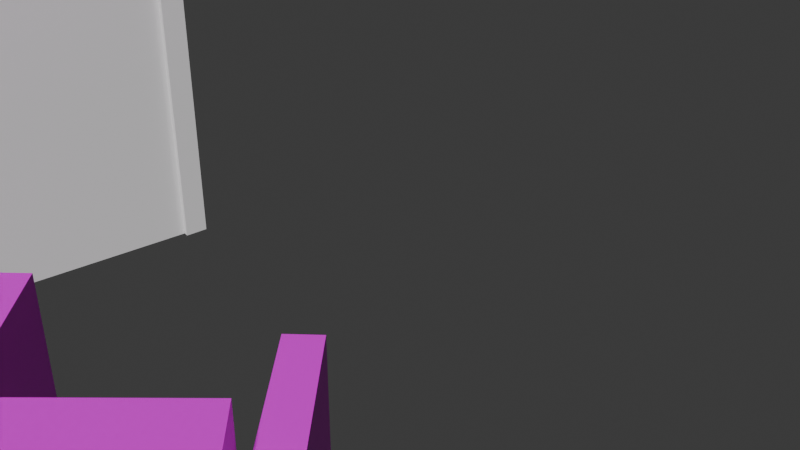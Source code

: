 # Source: Untitled1.blend  (saved by Blender 5.0.118; exported with 4.5.12 LTS)
import bpy
from mathutils import Matrix  # noqa: F401  (used for matrix-valued properties, if any)

bpy.ops.wm.read_factory_settings(use_empty=True)
scene = bpy.context.scene
scene.name = 'Scene'

# ---- collections
col_collection = bpy.data.collections.new('Collection'); scene.collection.children.link(col_collection)

# ---- images (referenced by path relative to the original .blend; pixels are not part of the script)
import os
ASSET_DIR = os.environ.get("B2B_ASSET_DIR", "")  # directory of the original .blend (textures are referenced by path, not embedded)
HERE = os.path.dirname(os.path.abspath(__file__))  # packed textures are extracted next to this script under _unpacked/

def load_image(name, relpath, width, height, colorspace="sRGB"):
    """Load a texture the original file referenced (path relative to the .blend, or extracted next to this script)."""
    p = next((c for c in (os.path.join(HERE, relpath), os.path.join(ASSET_DIR, relpath)) if relpath and os.path.exists(c)), "")
    if p:
        img = bpy.data.images.load(p, check_existing=True)
        img.name = name
    else:  # same state as the original file: an image datablock whose file is absent (Cycles renders it pink)
        img = bpy.data.images.new(name, width, height)
        img.source = "FILE"
        img.filepath = "//" + (relpath or name)
    img.colorspace_settings.name = colorspace
    return img
img_cv_raman___bhagat_sing_building_png_001 = load_image('CV RAMAN & BHAGAT SING BUILDING.png.001', 'Texture images/CV RAMAN & BHAGAT SING BUILDING.png', 1024, 1024, 'sRGB')
img_tagore_b_hostel_png = load_image('Tagore B Hostel.png', 'Tagore B Hostel.png', 1024, 1024, 'sRGB')
img_a_block_1_png = load_image('A Block 1.png', 'A Block 1.png', 1024, 1024, 'sRGB')

# ---- materials (node trees are filled in below, after node groups)
mat_cv_raman___n_block = bpy.data.materials.new('CV_Raman_&_N_Block')
mat_material_002 = bpy.data.materials.new('Material.002')
mat_tagore_b_hostel = bpy.data.materials.new('Tagore_B_Hostel')
mat_material = bpy.data.materials.new('Material')
mat_material.alpha_threshold = 0.0
mat_material.use_backface_culling_lightprobe_volume = False
mat_material.roughness = 0.5
mat_material.line_color = (0.0, 0.0, 0.0, 1.0)
mat_a_block_1 = bpy.data.materials.new('A Block 1')

# ---- material node trees
mat_cv_raman___n_block.use_nodes = True; mat_cv_raman___n_block.node_tree.nodes.clear()
_N = mat_cv_raman___n_block.node_tree.nodes; _L = mat_cv_raman___n_block.node_tree.links
n0 = _N.new('ShaderNodeBsdfPrincipled'); n0.name = 'Principled BSDF'; n0.location = (-200, 100)
n1 = _N.new('ShaderNodeOutputMaterial'); n1.name = 'Material Output'; n1.location = (200, 100)
n2 = _N.new('ShaderNodeTexImage'); n2.name = 'Image Texture'; n2.location = (-549, 109)
n2.image = img_cv_raman___bhagat_sing_building_png_001
_L.new(n0.outputs[0], n1.inputs[0])
_L.new(n2.outputs[0], n0.inputs[0])
n1.is_active_output = True
mat_material_002.use_nodes = True; mat_material_002.node_tree.nodes.clear()
_N = mat_material_002.node_tree.nodes; _L = mat_material_002.node_tree.links
n0 = _N.new('ShaderNodeBsdfPrincipled'); n0.name = 'Principled BSDF'; n0.location = (-200, 100)
n1 = _N.new('ShaderNodeOutputMaterial'); n1.name = 'Material Output'; n1.location = (200, 100)
_L.new(n0.outputs[0], n1.inputs[0])
n1.is_active_output = True
mat_tagore_b_hostel.use_nodes = True; mat_tagore_b_hostel.node_tree.nodes.clear()
_N = mat_tagore_b_hostel.node_tree.nodes; _L = mat_tagore_b_hostel.node_tree.links
n0 = _N.new('ShaderNodeBsdfPrincipled'); n0.name = 'Principled BSDF'; n0.location = (-200, 100)
n1 = _N.new('ShaderNodeOutputMaterial'); n1.name = 'Material Output'; n1.location = (200, 100)
n2 = _N.new('ShaderNodeTexImage'); n2.name = 'Image Texture'; n2.location = (-612, 108)
n2.image = img_tagore_b_hostel_png
_L.new(n0.outputs[0], n1.inputs[0])
_L.new(n2.outputs[0], n0.inputs[0])
n1.is_active_output = True
mat_material.use_nodes = True; mat_material.node_tree.nodes.clear()
_N = mat_material.node_tree.nodes; _L = mat_material.node_tree.links
n0 = _N.new('ShaderNodeOutputMaterial'); n0.name = 'Material Output'; n0.location = (200, 100)
n1 = _N.new('ShaderNodeBsdfPrincipled'); n1.name = 'Principled BSDF'; n1.location = (-200, 100)
_L.new(n1.outputs[0], n0.inputs[0])
n0.is_active_output = True
mat_a_block_1.use_nodes = True; mat_a_block_1.node_tree.nodes.clear()
_N = mat_a_block_1.node_tree.nodes; _L = mat_a_block_1.node_tree.links
n0 = _N.new('ShaderNodeBsdfPrincipled'); n0.name = 'Principled BSDF'; n0.location = (-200, 100)
n1 = _N.new('ShaderNodeOutputMaterial'); n1.name = 'Material Output'; n1.location = (200, 100)
n2 = _N.new('ShaderNodeTexImage'); n2.name = 'Image Texture'; n2.location = (-552, 61)
n2.image = img_a_block_1_png
_L.new(n0.outputs[0], n1.inputs[0])
_L.new(n2.outputs[0], n0.inputs[0])
n1.is_active_output = True

# ---- world
world_world = bpy.data.worlds.new('World'); scene.world = world_world
world_world.use_nodes = True; world_world.node_tree.nodes.clear()
_N = world_world.node_tree.nodes; _L = world_world.node_tree.links
n0 = _N.new('ShaderNodeOutputWorld'); n0.name = 'World Output'; n0.location = (200, 100)
n1 = _N.new('ShaderNodeBackground'); n1.name = 'Background'; n1.location = (-200, 100)
n1.inputs[0].default_value = (0.05088, 0.05088, 0.05088, 1.0)
_L.new(n1.outputs[0], n0.inputs[0])
n0.is_active_output = True
world_world.color = (0.05088, 0.05088, 0.05088)
world_world.sun_shadow_jitter_overblur = 0.0

# ---- cameras
cam_camera_001 = bpy.data.cameras.new('Camera.001')

# ---- meshes
me_plane_002 = bpy.data.meshes.new('Plane.002')
me_plane_002.from_pydata([(-12.77, 26.49, 10.5), (-10.64, 27.33, 10.5), (-10.89, 27.93, 10.5), (-7.583, 29.09, 10.5), (-2.607, 29.89, 10.5), (0.517, 29.89, 10.5), (0.6178, 29.21, 10.5), (2.838, 29.18, 10.5), (2.712, 10.16, 10.5), (3.941, 3.752, 10.5), (3.394, 3.605, 10.5), (4.34, -1.482, 10.5), (7.031, -1.02, 10.5), (9.123, -12.44, 10.5), (7.249, -12.92, 10.5), (8.033, -27.13, 10.5), (5.244, -27.26, 10.5), (5.287, -28.57, 10.5), (1.706, -28.89, 10.5), (1.656, -27.5, 10.5), (0.2181, -27.55, 10.5), (-0.2107, -20.77, 10.5), (-1.951, -20.84, 10.5), (-2.178, -16.15, 10.5), (2.413, -15.87, 10.5), (2.286, -13.71, 10.5), (1.496, -13.8, 10.5), (-0.5765, -2.294, 10.5), (2.177, -1.852, 10.5), (1.21, 3.213, 10.5), (-2.426, 6.429, 10.5), (-5.544, 5.854, 10.5), (-5.544, 5.854, 10.5), (-2.144, 4.689, 10.5), (0.1988, 3.031, 10.5), (-2.042, 4.301, 10.5), (-1.865, 3.943, 10.5), (-1.623, 3.627, 10.5), (-1.322, 3.366, 10.5), (-0.9762, 3.169, 10.5), (-0.5975, 3.045, 10.5), (-0.2007, 2.999, 10.5), (-12.77, 26.49, -10.5), (-10.64, 27.33, -10.5), (-10.89, 27.93, -10.5), (-7.583, 29.09, -10.5), (-2.607, 29.89, -10.5), (0.517, 29.89, -10.5), (0.6178, 29.21, -10.5), (2.838, 29.18, -10.5), (2.712, 10.16, -10.5), (3.941, 3.752, -10.5), (3.394, 3.605, -10.5), (4.34, -1.482, -10.5), (7.031, -1.02, -10.5), (9.123, -12.44, -10.5), (7.249, -12.92, -10.5), (8.033, -27.13, -10.5), (5.244, -27.26, -10.5), (5.287, -28.57, -10.5), (1.706, -28.89, -10.5), (1.656, -27.5, -10.5), (0.2181, -27.55, -10.5), (-0.2107, -20.77, -10.5), (-1.951, -20.84, -10.5), (-2.178, -16.15, -10.5), (2.413, -15.87, -10.5), (2.286, -13.71, -10.5), (1.496, -13.8, -10.5), (-0.5765, -2.294, -10.5), (2.177, -1.852, -10.5), (1.21, 3.213, -10.5), (-2.426, 6.429, -10.5), (-5.544, 5.854, -10.5), (-5.544, 5.854, -10.5), (0.1988, 3.031, -10.5), (-0.2007, 2.999, -10.5), (-0.5975, 3.045, -10.5), (-0.9762, 3.169, -10.5), (-1.322, 3.366, -10.5), (-1.623, 3.627, -10.5), (-1.865, 3.943, -10.5), (-2.042, 4.301, -10.5), (-2.144, 4.689, -10.5)], [], [(1, 0, 32, 31, 30, 33, 35, 36, 37, 38, 39, 40, 41, 34, 29, 28, 27, 26, 25, 24, 23, 22, 21, 20, 19, 18, 17, 16, 15, 14, 13, 12, 11, 10, 9, 8, 7, 6, 5, 4, 3, 2), (43, 44, 45, 46, 47, 48, 49, 50, 51, 52, 53, 54, 55, 56, 57, 58, 59, 60, 61, 62, 63, 64, 65, 66, 67, 68, 69, 70, 71, 75, 76, 77, 78, 79, 80, 81, 82, 83, 72, 73, 74, 42), (1, 2, 44, 43), (28, 29, 71, 70), (15, 16, 58, 57), (2, 3, 45, 44), (30, 31, 73, 72), (16, 17, 59, 58), (3, 4, 46, 45), (31, 32, 74, 73), (17, 18, 60, 59), (4, 5, 47, 46), (32, 0, 42, 74), (18, 19, 61, 60), (5, 6, 48, 47), (29, 34, 75, 71), (19, 20, 62, 61), (6, 7, 49, 48), (34, 41, 76, 75), (20, 21, 63, 62), (7, 8, 50, 49), (41, 40, 77, 76), (21, 22, 64, 63), (8, 9, 51, 50), (40, 39, 78, 77), (22, 23, 65, 64), (9, 10, 52, 51), (39, 38, 79, 78), (23, 24, 66, 65), (10, 11, 53, 52), (38, 37, 80, 79), (24, 25, 67, 66), (11, 12, 54, 53), (37, 36, 81, 80), (25, 26, 68, 67), (12, 13, 55, 54), (36, 35, 82, 81), (26, 27, 69, 68), (13, 14, 56, 55), (35, 33, 83, 82), (0, 1, 43, 42), (27, 28, 70, 69), (14, 15, 57, 56), (33, 30, 72, 83)])
me_plane_002.polygons.foreach_set('material_index', [0, 1, 1, 1, 1, 1, 1, 1, 1, 1, 1, 1, 1, 1, 1, 1, 1, 1, 1, 1, 1, 1, 1, 1, 1, 1, 1, 1, 1, 1, 1, 1, 1, 1, 1, 1, 1, 1, 1, 1, 1, 1, 1, 1])
_uv = me_plane_002.uv_layers.new(name='UVMap')
_uv.uv.foreach_set('vector', [0.2265, 0.9268, 0.1512, 0.9143, 0.395, 0.5751, 0.3954, 0.5749, 0.5075, 0.5844, 0.5139, 0.5549, 0.5174, 0.5476, 0.5223, 0.541, 0.5323, 0.5358, 0.5424, 0.5318, 0.5572, 0.5291, 0.5719, 0.5282, 0.5869, 0.5283, 0.6019, 0.529, 0.632, 0.5314, 0.6657, 0.4511, 0.5619, 0.4459, 0.6333, 0.2543, 0.6632, 0.2558, 0.6611, 0.2204, 0.5001, 0.2193, 0.5032, 0.1412, 0.5689, 0.143, 0.5768, 0.03269, 0.6298, 0.03158, 0.6317, 0.01018, 0.7572, 0.01391, 0.7556, 0.03409, 0.8568, 0.03673, 0.834, 0.2691, 0.9048, 0.2765, 0.8392, 0.4636, 0.7398, 0.4554, 0.71, 0.5384, 0.7306, 0.5395, 0.6902, 0.6441, 0.7032, 0.9545, 0.6249, 0.9548, 0.6245, 0.9669, 0.5093, 0.9675, 0.3352, 0.9574, 0.2214, 0.9386, 0.2265, 0.9268, 0.2214, 0.9386, 0.3352, 0.9574, 0.5093, 0.9675, 0.6245, 0.9669, 0.6249, 0.9548, 0.7032, 0.9545, 0.6902, 0.6441, 0.7306, 0.5395, 0.71, 0.5384, 0.7398, 0.4554, 0.8392, 0.4636, 0.9048, 0.2765, 0.834, 0.2691, 0.8568, 0.03673, 0.7556, 0.03409, 0.7572, 0.01391, 0.6317, 0.01018, 0.6298, 0.03158, 0.5768, 0.03269, 0.5689, 0.143, 0.5032, 0.1412, 0.5001, 0.2193, 0.6611, 0.2204, 0.6632, 0.2558, 0.6333, 0.2543, 0.5619, 0.4459, 0.6657, 0.4511, 0.632, 0.5314, 0.6019, 0.529, 0.5869, 0.5283, 0.5719, 0.5282, 0.5572, 0.5291, 0.5424, 0.5318, 0.5323, 0.5358, 0.5223, 0.541, 0.5174, 0.5476, 0.5139, 0.5549, 0.5075, 0.5844, 0.3954, 0.5749, 0.395, 0.5751, 0.1512, 0.9143, 0.2265, 0.9268, 0.2214, 0.9386, 0.2214, 0.9386, 0.2265, 0.9268, 0.6657, 0.4511, 0.632, 0.5314, 0.632, 0.5314, 0.6657, 0.4511, 0.8568, 0.03673, 0.7556, 0.03409, 0.7556, 0.03409, 0.8568, 0.03673, 0.2214, 0.9386, 0.3352, 0.9574, 0.3352, 0.9574, 0.2214, 0.9386, 0.5075, 0.5844, 0.3954, 0.5749, 0.3954, 0.5749, 0.5075, 0.5844, 0.7556, 0.03409, 0.7572, 0.01391, 0.7572, 0.01391, 0.7556, 0.03409, 0.3352, 0.9574, 0.5093, 0.9675, 0.5093, 0.9675, 0.3352, 0.9574, 0.3954, 0.5749, 0.395, 0.5751, 0.395, 0.5751, 0.3954, 0.5749, 0.7572, 0.01391, 0.6317, 0.01018, 0.6317, 0.01018, 0.7572, 0.01391, 0.5093, 0.9675, 0.6245, 0.9669, 0.6245, 0.9669, 0.5093, 0.9675, 0.395, 0.5751, 0.1512, 0.9143, 0.1512, 0.9143, 0.395, 0.5751, 0.6317, 0.01018, 0.6298, 0.03158, 0.6298, 0.03158, 0.6317, 0.01018, 0.6245, 0.9669, 0.6249, 0.9548, 0.6249, 0.9548, 0.6245, 0.9669, 0.632, 0.5314, 0.6019, 0.529, 0.6019, 0.529, 0.632, 0.5314, 0.6298, 0.03158, 0.5768, 0.03269, 0.5768, 0.03269, 0.6298, 0.03158, 0.6249, 0.9548, 0.7032, 0.9545, 0.7032, 0.9545, 0.6249, 0.9548, 0.6019, 0.529, 0.5869, 0.5283, 0.5869, 0.5283, 0.6019, 0.529, 0.5768, 0.03269, 0.5689, 0.143, 0.5689, 0.143, 0.5768, 0.03269, 0.7032, 0.9545, 0.6902, 0.6441, 0.6902, 0.6441, 0.7032, 0.9545, 0.5869, 0.5283, 0.5719, 0.5282, 0.5719, 0.5282, 0.5869, 0.5283, 0.5689, 0.143, 0.5032, 0.1412, 0.5032, 0.1412, 0.5689, 0.143, 0.6902, 0.6441, 0.7306, 0.5395, 0.7306, 0.5395, 0.6902, 0.6441, 0.5719, 0.5282, 0.5572, 0.5291, 0.5572, 0.5291, 0.5719, 0.5282, 0.5032, 0.1412, 0.5001, 0.2193, 0.5001, 0.2193, 0.5032, 0.1412, 0.7306, 0.5395, 0.71, 0.5384, 0.71, 0.5384, 0.7306, 0.5395, 0.5572, 0.5291, 0.5424, 0.5318, 0.5424, 0.5318, 0.5572, 0.5291, 0.5001, 0.2193, 0.6611, 0.2204, 0.6611, 0.2204, 0.5001, 0.2193, 0.71, 0.5384, 0.7398, 0.4554, 0.7398, 0.4554, 0.71, 0.5384, 0.5424, 0.5318, 0.5323, 0.5358, 0.5323, 0.5358, 0.5424, 0.5318, 0.6611, 0.2204, 0.6632, 0.2558, 0.6632, 0.2558, 0.6611, 0.2204, 0.7398, 0.4554, 0.8392, 0.4636, 0.8392, 0.4636, 0.7398, 0.4554, 0.5323, 0.5358, 0.5223, 0.541, 0.5223, 0.541, 0.5323, 0.5358, 0.6632, 0.2558, 0.6333, 0.2543, 0.6333, 0.2543, 0.6632, 0.2558, 0.8392, 0.4636, 0.9048, 0.2765, 0.9048, 0.2765, 0.8392, 0.4636, 0.5223, 0.541, 0.5174, 0.5476, 0.5174, 0.5476, 0.5223, 0.541, 0.6333, 0.2543, 0.5619, 0.4459, 0.5619, 0.4459, 0.6333, 0.2543, 0.9048, 0.2765, 0.834, 0.2691, 0.834, 0.2691, 0.9048, 0.2765, 0.5174, 0.5476, 0.5139, 0.5549, 0.5139, 0.5549, 0.5174, 0.5476, 0.1512, 0.9143, 0.2265, 0.9268, 0.2265, 0.9268, 0.1512, 0.9143, 0.5619, 0.4459, 0.6657, 0.4511, 0.6657, 0.4511, 0.5619, 0.4459, 0.834, 0.2691, 0.8568, 0.03673, 0.8568, 0.03673, 0.834, 0.2691, 0.5139, 0.5549, 0.5075, 0.5844, 0.5075, 0.5844, 0.5139, 0.5549])
me_plane_002.materials.append(mat_cv_raman___n_block)
me_plane_002.materials.append(mat_material_002)
me_plane_002.update()
me_plane_003 = bpy.data.meshes.new('Plane.003')
me_plane_003.from_pydata([(-2.924, 4.751, 1.545), (-0.01743, 4.42, 1.545), (-0.009556, 4.499, 1.545), (5.284, 3.956, 1.545), (5.221, 3.255, 1.545), (5.048, 3.278, 1.545), (4.192, -4.59, 1.545), (2.758, -4.465, 1.545), (2.722, -4.794, 1.545), (-2.456, -4.34, 1.545), (-2.461, -3.971, 1.545), (-3.836, -3.834, 1.545), (-0.01743, 4.42, -19.45), (-0.009556, 4.499, -19.45), (5.284, 3.956, -19.45), (5.221, 3.255, -19.45), (5.048, 3.278, -19.45), (4.192, -4.59, -19.45), (2.758, -4.465, -19.45), (2.722, -4.794, -19.45), (-2.456, -4.34, -19.45), (-2.461, -3.971, -19.45), (-3.836, -3.834, -19.45), (-2.924, 4.751, -19.45)], [], [(1, 2, 3, 4, 5, 6, 7, 8, 9, 10, 11, 0), (12, 23, 22, 21, 20, 19, 18, 17, 16, 15, 14, 13), (4, 3, 14, 15), (11, 10, 21, 22), (8, 7, 18, 19), (5, 4, 15, 16), (1, 0, 23, 12), (2, 1, 12, 13), (9, 8, 19, 20), (6, 5, 16, 17), (0, 11, 22, 23), (3, 2, 13, 14), (10, 9, 20, 21), (7, 6, 17, 18)])
me_plane_003.polygons.foreach_set('material_index', [1, 0, 0, 0, 0, 0, 0, 0, 0, 0, 0, 0, 0, 0])
_uv = me_plane_003.uv_layers.new(name='UVMap')
_uv.uv.foreach_set('vector', [0.4803, 0.8089, 0.481, 0.8155, 0.9688, 0.7728, 0.9635, 0.7138, 0.9489, 0.7158, 0.8708, 0.1027, 0.738, 0.1144, 0.7351, 0.08668, 0.2605, 0.1208, 0.2601, 0.1518, 0.1287, 0.1613, 0.2091, 0.8367, 0.4803, 0.8089, 0.2091, 0.8367, 0.1287, 0.1613, 0.2601, 0.1518, 0.2605, 0.1208, 0.7351, 0.08668, 0.738, 0.1144, 0.8708, 0.1027, 0.9489, 0.7158, 0.9635, 0.7138, 0.9688, 0.7728, 0.481, 0.8155, 0.9635, 0.7138, 0.9688, 0.7728, 0.9688, 0.7728, 0.9635, 0.7138, 0.1287, 0.1613, 0.2601, 0.1518, 0.2601, 0.1518, 0.1287, 0.1613, 0.7351, 0.08668, 0.738, 0.1144, 0.738, 0.1144, 0.7351, 0.08668, 0.9489, 0.7158, 0.9635, 0.7138, 0.9635, 0.7138, 0.9489, 0.7158, 0.4803, 0.8089, 0.2091, 0.8367, 0.2091, 0.8367, 0.4803, 0.8089, 0.481, 0.8155, 0.4803, 0.8089, 0.4803, 0.8089, 0.481, 0.8155, 0.2605, 0.1208, 0.7351, 0.08668, 0.7351, 0.08668, 0.2605, 0.1208, 0.8708, 0.1027, 0.9489, 0.7158, 0.9489, 0.7158, 0.8708, 0.1027, 0.2091, 0.8367, 0.1287, 0.1613, 0.1287, 0.1613, 0.2091, 0.8367, 0.9688, 0.7728, 0.481, 0.8155, 0.481, 0.8155, 0.9688, 0.7728, 0.2601, 0.1518, 0.2605, 0.1208, 0.2605, 0.1208, 0.2601, 0.1518, 0.738, 0.1144, 0.8708, 0.1027, 0.8708, 0.1027, 0.738, 0.1144])
me_plane_003.materials.append(mat_material_002)
me_plane_003.materials.append(mat_tagore_b_hostel)
me_plane_003.update()
me_plane_005 = bpy.data.meshes.new('Plane.005')
me_plane_005.from_pydata([], [], [])
_uv = me_plane_005.uv_layers.new(name='UVMap')
_uv.uv.foreach_set('vector', [])
me_plane_005.materials.append(mat_material)
me_plane_005.update()
me_plane_007 = bpy.data.meshes.new('Plane.007')
me_plane_007.from_pydata([(-2.052, 1.505, 0.0), (-3.167, 0.3234, 0.0), (-2.393, -0.4135, 0.0), (-2.046, -0.02982, 0.0), (-1.096, -0.913, 0.0), (-0.5418, -0.2978, 0.0), (-0.2068, 0.05545, 0.0), (0.4078, 0.7254, 0.0), (0.4711, 0.7972, 0.0), (-0.2353, 1.487, 0.0), (-0.4806, 1.698, 0.0), (-1.305, 0.7887, 0.0), (2.846, 1.122, 0.0), (-0.9437, 2.597, 0.0), (-0.4383, 1.754, 0.0), (-1.112, 2.424, 0.0), (-0.4149, -0.4196, 0.0), (-0.6484, -0.6886, 0.0), (-0.283, -1.034, 0.0), (-0.6484, -1.425, 0.0), (0.2703, -2.303, 0.0), (-0.08503, -2.704, 0.0), (0.2855, -3.064, 0.0), (1.072, -2.277, 0.0), (0.7068, -1.912, 0.0), (1.39, -1.156, 0.0), (1.775, -1.519, 0.0), (2.545, -0.7368, 0.0), (2.13, -0.3604, 0.0), (1.775, -0.05587, 0.0), (1.014, -0.05587, 0.0), (0.832, 0.1175, 0.0), (0.464, -0.2293, 0.0), (0.1172, 0.09639, 0.0), (-0.05626, -0.0601, 0.0), (1.762, -0.7665, 0.0), (-0.1286, 1.803, 0.0), (2.709, 1.264, 0.0), (2.212, 1.721, 0.0), (1.516, 0.9643, 0.0), (0.8514, 1.558, 0.0), (1.587, 2.33, 0.0), (1.435, 2.457, 0.0), (0.9631, 2.913, 0.0), (1.132, 3.078, 0.0), (1.593, 2.651, 0.0), (2.381, 1.886, 0.0), (2.855, 1.441, 0.0), (-2.052, 1.505, 12.0), (-3.167, 0.3234, 12.0), (-2.393, -0.4135, 12.0), (-2.046, -0.02982, 12.0), (-1.096, -0.913, 12.0), (-0.5418, -0.2978, 12.0), (-0.2068, 0.05545, 12.0), (0.4078, 0.7254, 12.0), (0.4711, 0.7972, 12.0), (-0.2353, 1.487, 12.0), (-0.4806, 1.698, 12.0), (-1.305, 0.7887, 12.0), (-0.4149, -0.4196, 12.0), (-0.6484, -0.6886, 12.0), (-0.283, -1.034, 12.0), (-0.6484, -1.425, 12.0), (0.2703, -2.303, 12.0), (-0.08503, -2.704, 12.0), (0.2855, -3.064, 12.0), (1.072, -2.277, 12.0), (0.7068, -1.912, 12.0), (1.39, -1.156, 12.0), (1.775, -1.519, 12.0), (2.545, -0.7368, 12.0), (2.13, -0.3604, 12.0), (1.014, -0.05587, 12.0), (0.832, 0.1175, 12.0), (0.464, -0.2293, 12.0), (0.1172, 0.09639, 12.0), (-0.05626, -0.0601, 12.0), (1.762, -0.7665, 12.0), (-0.2068, 0.05545, 9.0), (0.4078, 0.7254, 9.0), (0.4711, 0.7972, 9.0), (-0.2353, 1.487, 9.0), (-0.4806, 1.698, 9.0), (1.775, -0.05587, 9.0), (2.846, 1.122, 9.0), (-0.4383, 1.754, 9.0), (-1.112, 2.424, 9.0), (-0.9437, 2.597, 9.0), (2.13, -0.3604, 9.0), (1.373, 0.3079, 9.0), (1.014, -0.05587, 9.0), (0.832, 0.1175, 9.0), (0.9335, 0.2529, 9.0), (0.464, -0.2293, 9.0), (0.1172, 0.09639, 9.0), (-0.05626, -0.0601, 9.0), (1.762, -0.7665, 9.0), (-0.1286, 1.803, 9.0), (-0.01812, 1.694, 9.0), (2.709, 1.264, 9.0), (2.212, 1.721, 9.0), (1.516, 0.9643, 9.0), (0.8514, 1.558, 9.0), (1.587, 2.33, 9.0), (1.435, 2.457, 9.0), (0.9631, 2.913, 9.0), (1.132, 3.078, 9.0), (1.593, 2.651, 9.0), (2.381, 1.886, 9.0), (2.855, 1.441, 9.0)], [], [(32, 31, 74, 75), (31, 32, 94, 92), (7, 8, 81, 80), (41, 40, 103, 104), (8, 7, 55, 56), (6, 7, 80, 79), (40, 39, 102, 103), (30, 31, 92, 91), (48, 59, 58, 57, 56, 55, 54, 53, 52, 51, 50, 49), (71, 70, 69, 68, 67, 66, 65, 64, 63, 62, 61, 60, 53, 54, 77, 76, 75, 74, 73, 78, 72), (21, 20, 64, 65), (9, 8, 56, 57), (33, 32, 75, 76), (22, 21, 65, 66), (10, 9, 57, 58), (34, 33, 76, 77), (23, 22, 66, 67), (11, 10, 58, 59), (6, 34, 77, 54), (24, 23, 67, 68), (0, 11, 59, 48), (25, 24, 68, 69), (35, 28, 72, 78), (26, 25, 69, 70), (30, 35, 78, 73), (1, 0, 48, 49), (27, 26, 70, 71), (2, 1, 49, 50), (28, 27, 71, 72), (3, 2, 50, 51), (16, 5, 53, 60), (4, 3, 51, 52), (17, 16, 60, 61), (5, 4, 52, 53), (18, 17, 61, 62), (31, 30, 73, 74), (19, 18, 62, 63), (7, 6, 54, 55), (20, 19, 63, 64), (98, 99, 82, 83, 86, 87, 88), (80, 93, 92, 94, 95, 96, 79), (89, 97, 91, 90, 84), (80, 81, 82, 99, 98, 106, 105, 104, 103, 102, 101, 100, 85, 84, 90, 91, 92, 93), (108, 105, 106, 107), (110, 100, 101, 109), (42, 41, 104, 105), (8, 9, 82, 81), (32, 33, 95, 94), (9, 10, 83, 82), (33, 34, 96, 95), (36, 43, 106, 98), (34, 6, 79, 96), (43, 44, 107, 106), (12, 29, 84, 85), (28, 35, 97, 89), (44, 45, 108, 107), (10, 14, 86, 83), (35, 30, 91, 97), (45, 42, 105, 108), (14, 15, 87, 86), (13, 36, 98, 88), (38, 46, 109, 101), (15, 13, 88, 87), (29, 28, 89, 84), (46, 47, 110, 109), (47, 37, 100, 110), (37, 12, 85, 100), (39, 38, 101, 102)])
_uv = me_plane_007.uv_layers.new(name='UVMap')
_uv.uv.foreach_set('vector', [0.5574, 0.4651, 0.6018, 0.5178, 0.6018, 0.5178, 0.5574, 0.4651, 0.6018, 0.5178, 0.5574, 0.4651, 0.5574, 0.4651, 0.6018, 0.5178, 0.5472, 0.6028, 0.5592, 0.6184, 0.5592, 0.6184, 0.5472, 0.6028, 0.0, 0.0, 0.0, 0.0, 0.0, 0.0, 0.0, 0.0, 0.5592, 0.6184, 0.5472, 0.6028, 0.5472, 0.6028, 0.5592, 0.6184, 0.4787, 0.5136, 0.5472, 0.6028, 0.5472, 0.6028, 0.4787, 0.5136, 0.0, 0.0, 0.0, 0.0, 0.0, 0.0, 0.0, 0.0, 0.6283, 0.4924, 0.6018, 0.5178, 0.6018, 0.5178, 0.6283, 0.4924, 0.24, 0.7258, 0.3349, 0.619, 0.4377, 0.7467, 0.4724, 0.7168, 0.5592, 0.6184, 0.5472, 0.6028, 0.4787, 0.5136, 0.4359, 0.4573, 0.3614, 0.3621, 0.2401, 0.4924, 0.1987, 0.4373, 0.09851, 0.5496, 0.8149, 0.3907, 0.7237, 0.2701, 0.6769, 0.326, 0.5879, 0.2137, 0.6365, 0.1656, 0.5383, 0.04082, 0.4898, 0.09812, 0.5392, 0.1575, 0.4155, 0.2889, 0.4664, 0.3442, 0.4163, 0.3966, 0.4508, 0.4382, 0.4359, 0.4573, 0.4787, 0.5136, 0.4946, 0.4918, 0.5161, 0.5194, 0.5574, 0.4651, 0.6018, 0.5178, 0.6283, 0.4924, 0.7203, 0.3883, 0.767, 0.4466, 0.0, 0.0, 0.0, 0.0, 0.0, 0.0, 0.0, 0.0, 0.4724, 0.7168, 0.5592, 0.6184, 0.5592, 0.6184, 0.4724, 0.7168, 0.5161, 0.5194, 0.5574, 0.4651, 0.5574, 0.4651, 0.5161, 0.5194, 0.0, 0.0, 0.0, 0.0, 0.0, 0.0, 0.0, 0.0, 0.4377, 0.7467, 0.4724, 0.7168, 0.4724, 0.7168, 0.4377, 0.7467, 0.4946, 0.4918, 0.5161, 0.5194, 0.5161, 0.5194, 0.4946, 0.4918, 0.0, 0.0, 0.0, 0.0, 0.0, 0.0, 0.0, 0.0, 0.0, 0.0, 0.0, 0.0, 0.0, 0.0, 0.0, 0.0, 0.4787, 0.5136, 0.4946, 0.4918, 0.4946, 0.4918, 0.4787, 0.5136, 0.0, 0.0, 0.0, 0.0, 0.0, 0.0, 0.0, 0.0, 0.0, 0.0, 0.0, 0.0, 0.0, 0.0, 0.0, 0.0, 0.0, 0.0, 0.0, 0.0, 0.0, 0.0, 0.0, 0.0, 0.7203, 0.3883, 0.767, 0.4466, 0.767, 0.4466, 0.7203, 0.3883, 0.0, 0.0, 0.0, 0.0, 0.0, 0.0, 0.0, 0.0, 0.6283, 0.4924, 0.7203, 0.3883, 0.7203, 0.3883, 0.6283, 0.4924, 0.0, 0.0, 0.0, 0.0, 0.0, 0.0, 0.0, 0.0, 0.0, 0.0, 0.0, 0.0, 0.0, 0.0, 0.0, 0.0, 0.0, 0.0, 0.0, 0.0, 0.0, 0.0, 0.0, 0.0, 0.0, 0.0, 0.0, 0.0, 0.0, 0.0, 0.0, 0.0, 0.0, 0.0, 0.0, 0.0, 0.0, 0.0, 0.0, 0.0, 0.0, 0.0, 0.0, 0.0, 0.0, 0.0, 0.0, 0.0, 0.0, 0.0, 0.0, 0.0, 0.0, 0.0, 0.0, 0.0, 0.0, 0.0, 0.0, 0.0, 0.0, 0.0, 0.0, 0.0, 0.0, 0.0, 0.0, 0.0, 0.0, 0.0, 0.0, 0.0, 0.0, 0.0, 0.0, 0.0, 0.0, 0.0, 0.0, 0.0, 0.6018, 0.5178, 0.6283, 0.4924, 0.6283, 0.4924, 0.6018, 0.5178, 0.0, 0.0, 0.0, 0.0, 0.0, 0.0, 0.0, 0.0, 0.5472, 0.6028, 0.4787, 0.5136, 0.4787, 0.5136, 0.5472, 0.6028, 0.0, 0.0, 0.0, 0.0, 0.0, 0.0, 0.0, 0.0, 0.4859, 0.7688, 0.5008, 0.7506, 0.4724, 0.7168, 0.4377, 0.7467, 0.4437, 0.7547, 0.3562, 0.8602, 0.3814, 0.8855, 0.5472, 0.6028, 0.6169, 0.5369, 0.6018, 0.5178, 0.5574, 0.4651, 0.5161, 0.5194, 0.4946, 0.4918, 0.4787, 0.5136, 0.767, 0.4466, 0.7203, 0.3883, 0.6283, 0.4924, 0.673, 0.5474, 0.7244, 0.4942, 0.5472, 0.6028, 0.5592, 0.6184, 0.4724, 0.7168, 0.5008, 0.7506, 0.4859, 0.7688, 0.618, 0.9357, 0.6832, 0.8675, 0.7017, 0.8441, 0.6061, 0.7342, 0.6901, 0.643, 0.7762, 0.7562, 0.8411, 0.6853, 0.859, 0.6616, 0.7244, 0.4942, 0.673, 0.5474, 0.6283, 0.4924, 0.6018, 0.5178, 0.6169, 0.5369, 0.7033, 0.895, 0.6832, 0.8675, 0.618, 0.9357, 0.645, 0.9563, 0.864, 0.7158, 0.8411, 0.6853, 0.7762, 0.7562, 0.7993, 0.7795, 0.0, 0.0, 0.0, 0.0, 0.0, 0.0, 0.0, 0.0, 0.5592, 0.6184, 0.4724, 0.7168, 0.4724, 0.7168, 0.5592, 0.6184, 0.5574, 0.4651, 0.5161, 0.5194, 0.5161, 0.5194, 0.5574, 0.4651, 0.4724, 0.7168, 0.4377, 0.7467, 0.4377, 0.7467, 0.4724, 0.7168, 0.5161, 0.5194, 0.4946, 0.4918, 0.4946, 0.4918, 0.5161, 0.5194, 0.0, 0.0, 0.0, 0.0, 0.0, 0.0, 0.0, 0.0, 0.4946, 0.4918, 0.4787, 0.5136, 0.4787, 0.5136, 0.4946, 0.4918, 0.0, 0.0, 0.0, 0.0, 0.0, 0.0, 0.0, 0.0, 0.0, 0.0, 0.0, 0.0, 0.0, 0.0, 0.0, 0.0, 0.767, 0.4466, 0.7203, 0.3883, 0.7203, 0.3883, 0.767, 0.4466, 0.0, 0.0, 0.0, 0.0, 0.0, 0.0, 0.0, 0.0, 0.0, 0.0, 0.0, 0.0, 0.0, 0.0, 0.0, 0.0, 0.7203, 0.3883, 0.6283, 0.4924, 0.6283, 0.4924, 0.7203, 0.3883, 0.0, 0.0, 0.0, 0.0, 0.0, 0.0, 0.0, 0.0, 0.0, 0.0, 0.0, 0.0, 0.0, 0.0, 0.0, 0.0, 0.0, 0.0, 0.0, 0.0, 0.0, 0.0, 0.0, 0.0, 0.0, 0.0, 0.0, 0.0, 0.0, 0.0, 0.0, 0.0, 0.0, 0.0, 0.0, 0.0, 0.0, 0.0, 0.0, 0.0, 0.0, 0.0, 0.0, 0.0, 0.0, 0.0, 0.0, 0.0, 0.0, 0.0, 0.0, 0.0, 0.0, 0.0, 0.0, 0.0, 0.0, 0.0, 0.0, 0.0, 0.0, 0.0, 0.0, 0.0, 0.0, 0.0, 0.0, 0.0, 0.0, 0.0, 0.0, 0.0, 0.0, 0.0, 0.0, 0.0, 0.0, 0.0, 0.0, 0.0])
me_plane_007.materials.append(mat_a_block_1)
me_plane_007.materials.append(mat_material)
me_plane_007.update()

# ---- objects
ob_plane = bpy.data.objects.new('Plane', me_plane_002)
ob_camera = bpy.data.objects.new('Camera', cam_camera_001)
ob_plane_001 = bpy.data.objects.new('Plane.001', me_plane_003)
ob_empty = bpy.data.objects.new('Empty', img_a_block_1_png)
ob_plane_002 = bpy.data.objects.new('Plane.002', me_plane_005)
ob_plane_003 = bpy.data.objects.new('Plane.003', me_plane_007)

# ---- transforms, parenting, visibility, modifiers, constraints
ob_plane.location = (-63.63, 3.27, 10.5)
ob_camera.location = (26.55, -3.212, 40.66)
ob_camera.rotation_euler = (1.044, -9.306e-06, 0.8404)
ob_plane_001.location = (-45.92, 23.87, 19.52)
ob_plane_001.scale = (2.193, 2.193, 1.0)
ob_empty.location = (0.0, 0.0, 0.0)
ob_empty.scale = (1.591, 1.591, 1.0)
ob_empty.empty_display_type = 'IMAGE'
ob_empty.empty_display_size = 5.0
ob_empty.use_empty_image_alpha = True
ob_empty.color = (1.0, 1.0, 1.0, 0.3125)
ob_plane_002.location = (0.0, 0.0, 0.0)
ob_plane_003.location = (0.0, 0.0, 0.0)
ob_plane_003.scale = (9.0, 9.0, 1.0)

# ---- collection membership
col_collection.objects.link(ob_plane)
col_collection.objects.link(ob_camera)
col_collection.objects.link(ob_plane_001)
col_collection.objects.link(ob_empty)
col_collection.objects.link(ob_plane_002)
col_collection.objects.link(ob_plane_003)

# ---- scene / render settings (as saved in the file)
scene.camera = ob_camera
scene.frame_start = 1; scene.frame_end = 250; scene.frame_set(1)
scene.render.engine = 'BLENDER_EEVEE_NEXT'
scene.render.bake_bias = 0.0
scene.render.bake_samples = 0
scene.cycles.sampling_pattern = 'TABULATED_SOBOL'
scene.eevee.use_volume_custom_range = False
bpy.context.view_layer.update()

# ---- added for rendering (the .blend has no usable light): sun
light_auto_sun = bpy.data.lights.new('AutoSun', 'SUN')
light_auto_sun.energy = 3.0
light_auto_sun.angle = 0.0523599
ob_auto_sun = bpy.data.objects.new('AutoSun', light_auto_sun)
scene.collection.objects.link(ob_auto_sun)
ob_auto_sun.rotation_euler = (0.872665, 0.174533, 0.523599)
bpy.context.view_layer.update()
